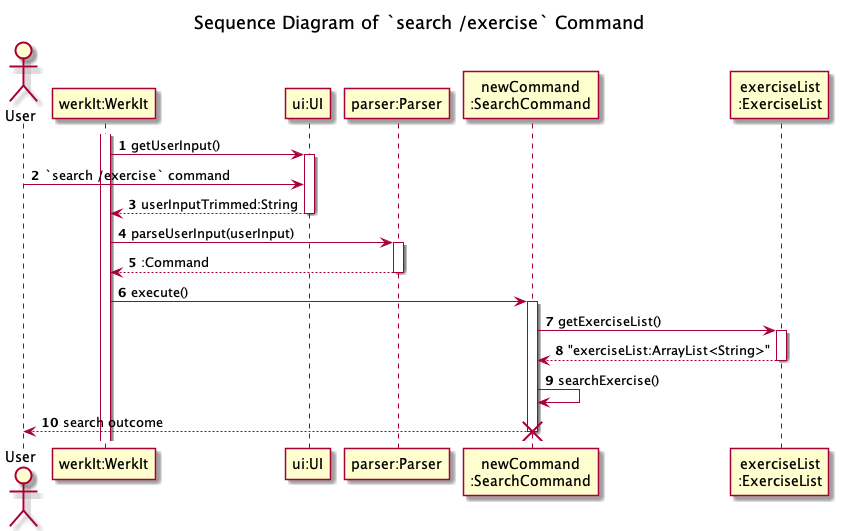

The diagram above was rendered by PlantUML. Its source (embedded in the PNG):
@startuml
'https://plantuml.com/sequence-diagram
!include ../Style.puml

autonumber

title Sequence Diagram of `search /exercise` Command

actor   User
participant "werkIt:WerkIt" AS WerkIt
participant "ui:UI" AS UI1
participant "parser:Parser" AS Parser
participant "newCommand\n:SearchCommand" AS newCommand
participant "exerciseList\n:ExerciseList" AS ExerciseList

activate WerkIt
WerkIt -> UI1 : getUserInput()
activate UI1
User -> UI1 : `search /exercise` command
WerkIt <-- UI1 : userInputTrimmed:String
deactivate UI1

WerkIt -> Parser : parseUserInput(userInput)
activate Parser
WerkIt <-- Parser : :Command
deactivate Parser

WerkIt -> newCommand : execute()
activate newCommand
newCommand -> ExerciseList : getExerciseList()
activate ExerciseList

newCommand <-- ExerciseList : "exerciseList:ArrayList<String>"
deactivate ExerciseList

newCommand -> newCommand : searchExercise()
User <-- newCommand : search outcome

deactivate newCommand

destroy newCommand
@enduml